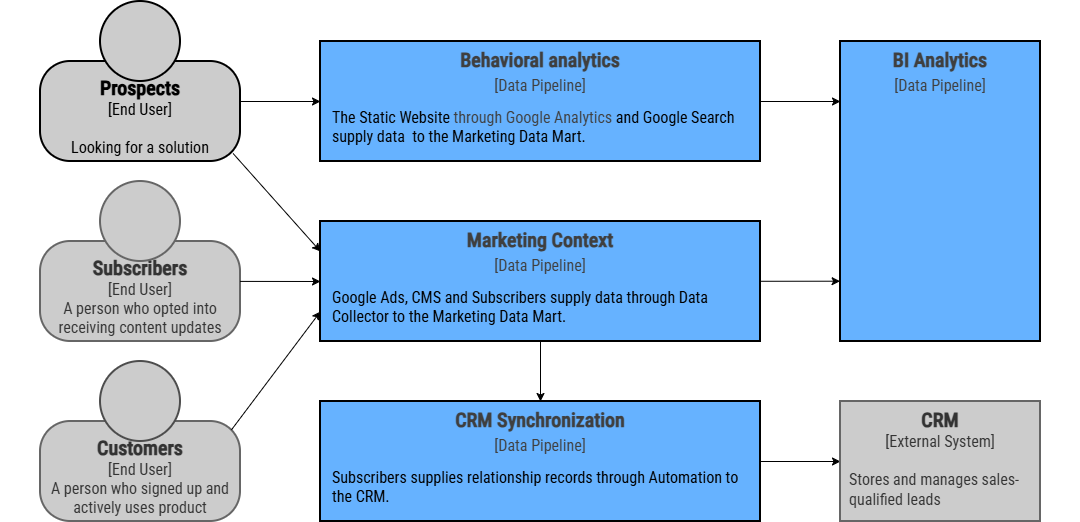

The diagram above was exported from draw.io. Its source (the exported page's mxGraphModel, read from the mxfile embedded in the PNG):
<mxGraphModel dx="1523" dy="368" grid="1" gridSize="10" guides="1" tooltips="1" connect="1" arrows="1" fold="1" page="1" pageScale="1" pageWidth="1080" pageHeight="720" math="0" shadow="0">
  <root>
    <mxCell id="ZPjydSUwHweLo5OicJB8-0" />
    <mxCell id="ZPjydSUwHweLo5OicJB8-1" parent="ZPjydSUwHweLo5OicJB8-0" />
    <mxCell id="73QOFrDisvU-BdFAzjr--0" parent="ZPjydSUwHweLo5OicJB8-1" style="rounded=0;whiteSpace=wrap;html=1;strokeColor=none;movable=1;resizable=1;rotatable=1;deletable=1;editable=1;locked=0;connectable=1;fillColor=default;" value="" vertex="1">
      <mxGeometry height="520" width="1080" x="1080" y="820" as="geometry" />
    </mxCell>
    <mxCell id="73QOFrDisvU-BdFAzjr--1" parent="ZPjydSUwHweLo5OicJB8-1" style="rounded=0;whiteSpace=wrap;html=1;strokeWidth=2;fillColor=#66B2FF;strokeColor=#000000;verticalAlign=top;fontFamily=Roboto Condensed;fontSource=https%3A%2F%2Ffonts.googleapis.com%2Fcss%3Ffamily%3DRoboto%2BCondensed;fontSize=20;" value="&lt;font style=&quot;color: rgb(63, 63, 63); scrollbar-color: rgba(100, 100, 100, 0.4) rgb(255, 255, 255);&quot;&gt;&lt;b style=&quot;color: rgb(63, 63, 63); scrollbar-color: rgba(100, 100, 100, 0.4) rgb(255, 255, 255);&quot;&gt;CRM Synchronization&lt;br style=&quot;color: rgb(63, 63, 63); scrollbar-color: rgba(100, 100, 100, 0.4) rgb(255, 255, 255);&quot;&gt;&lt;/b&gt;&lt;/font&gt;&lt;font style=&quot;color: rgb(63, 63, 63); scrollbar-color: rgba(100, 100, 100, 0.4) rgb(255, 255, 255); font-size: 16px;&quot;&gt;[Data Pipeline]&lt;/font&gt;" vertex="1">
      <mxGeometry height="120" width="440" x="1400" y="1220" as="geometry" />
    </mxCell>
    <mxCell id="73QOFrDisvU-BdFAzjr--2" parent="ZPjydSUwHweLo5OicJB8-1" style="rounded=0;whiteSpace=wrap;html=1;strokeWidth=2;fillColor=#66B2FF;strokeColor=#000000;verticalAlign=top;fontFamily=Roboto Condensed;fontSource=https%3A%2F%2Ffonts.googleapis.com%2Fcss%3Ffamily%3DRoboto%2BCondensed;fontSize=20;" value="&lt;b style=&quot;color: rgb(63, 63, 63); scrollbar-color: rgba(100, 100, 100, 0.4) rgb(255, 255, 255);&quot;&gt;Marketing Context&lt;/b&gt;&lt;br style=&quot;color: rgb(63, 63, 63); scrollbar-color: rgba(100, 100, 100, 0.4) rgb(255, 255, 255);&quot;&gt;&lt;font style=&quot;color: rgb(63, 63, 63); scrollbar-color: rgba(100, 100, 100, 0.4) rgb(255, 255, 255); font-size: 16px;&quot;&gt;[Data Pipeline]&lt;/font&gt;" vertex="1">
      <mxGeometry height="120" width="440" x="1400" y="1040" as="geometry" />
    </mxCell>
    <mxCell id="73QOFrDisvU-BdFAzjr--3" edge="1" parent="ZPjydSUwHweLo5OicJB8-1" style="edgeStyle=none;shape=connector;rounded=0;html=1;strokeColor=#000000;align=center;verticalAlign=middle;fontFamily=IBM Plex Mono;fontSource=https%3A%2F%2Ffonts.googleapis.com%2Fcss%3Ffamily%3DIBM%2BPlex%2BMono;fontSize=11;fontColor=#000000;labelBackgroundColor=default;resizable=0;endArrow=classic;">
      <mxGeometry relative="1" as="geometry">
        <mxPoint x="1840" y="920" as="sourcePoint" />
        <mxPoint x="1920" y="920" as="targetPoint" />
      </mxGeometry>
    </mxCell>
    <mxCell id="73QOFrDisvU-BdFAzjr--4" edge="1" parent="ZPjydSUwHweLo5OicJB8-1" source="73QOFrDisvU-BdFAzjr--6" style="rounded=0;orthogonalLoop=1;jettySize=auto;html=1;exitX=1;exitY=0.4;exitDx=0;exitDy=0;exitPerimeter=0;strokeColor=#000000;entryX=0;entryY=0.5;entryDx=0;entryDy=0;">
      <mxGeometry relative="1" as="geometry">
        <mxPoint x="1199.8000000000002" y="919.3" as="sourcePoint" />
        <mxPoint x="1400" y="920" as="targetPoint" />
      </mxGeometry>
    </mxCell>
    <mxCell id="73QOFrDisvU-BdFAzjr--5" connectable="0" parent="ZPjydSUwHweLo5OicJB8-1" style="group;strokeColor=none;" value="" vertex="1">
      <mxGeometry height="160" width="200" x="1120" y="820" as="geometry" />
    </mxCell>
    <mxCell id="73QOFrDisvU-BdFAzjr--6" parent="73QOFrDisvU-BdFAzjr--5" style="rounded=1;whiteSpace=wrap;html=1;strokeWidth=2;glass=0;arcSize=30;fontFamily=Roboto Condensed;fontSource=https%3A%2F%2Ffonts.googleapis.com%2Fcss%3Ffamily%3DRoboto%2BCondensed;verticalAlign=top;strokeColor=#000000;fillColor=light-dark(#CCCCCC,#EDEDED);fontColor=#000000;fontSize=16;spacingTop=8;" value="&lt;b&gt;&lt;font style=&quot;font-size: 20px;&quot;&gt;&lt;font&gt;&lt;span&gt;Prospects&lt;/span&gt;&lt;/font&gt;&lt;br&gt;&lt;/font&gt;&lt;/b&gt;[End User]&lt;div&gt;&lt;br&gt;&lt;/div&gt;&lt;div&gt;Looking for a solution&lt;br&gt;&lt;/div&gt;" vertex="1">
      <mxGeometry height="100" width="200" y="60" as="geometry" />
    </mxCell>
    <mxCell id="73QOFrDisvU-BdFAzjr--7" parent="73QOFrDisvU-BdFAzjr--5" style="ellipse;whiteSpace=wrap;html=1;aspect=fixed;strokeWidth=2;strokeColor=#000000;fillColor=light-dark(#CCCCCC,#EDEDED);fontFamily=Roboto Condensed;fontSource=https%3A%2F%2Ffonts.googleapis.com%2Fcss%3Ffamily%3DRoboto%2BCondensed;fontColor=#000000;fontSize=16;" value="" vertex="1">
      <mxGeometry height="80" width="80" x="60" as="geometry" />
    </mxCell>
    <mxCell id="73QOFrDisvU-BdFAzjr--8" connectable="0" parent="ZPjydSUwHweLo5OicJB8-1" style="group;spacingTop=8;" value="" vertex="1">
      <mxGeometry height="160" width="200" x="1120" y="1180" as="geometry" />
    </mxCell>
    <mxCell id="73QOFrDisvU-BdFAzjr--9" parent="73QOFrDisvU-BdFAzjr--8" style="rounded=1;whiteSpace=wrap;html=1;strokeWidth=2;glass=0;arcSize=30;fontFamily=Roboto Condensed;fontSource=https%3A%2F%2Ffonts.googleapis.com%2Fcss%3Ffamily%3DRoboto%2BCondensed;verticalAlign=top;strokeColor=#666666;fillColor=#CCCCCC;fontColor=#333333;fontSize=16;spacingTop=8;" value="&lt;b&gt;&lt;font style=&quot;font-size: 20px;&quot;&gt;&lt;font&gt;&lt;span&gt;Customers&lt;/span&gt;&lt;/font&gt;&lt;br&gt;&lt;/font&gt;&lt;/b&gt;[End User]&lt;div&gt;&lt;span style=&quot;background-color: transparent;&quot;&gt;A person who signed up and actively uses product&lt;/span&gt;&lt;/div&gt;" vertex="1">
      <mxGeometry height="100" width="200" y="60" as="geometry" />
    </mxCell>
    <mxCell id="73QOFrDisvU-BdFAzjr--10" parent="73QOFrDisvU-BdFAzjr--8" style="ellipse;whiteSpace=wrap;html=1;aspect=fixed;strokeWidth=2;strokeColor=light-dark(#4D4D4D,#EDEDED);fillColor=light-dark(#CCCCCC,#EDEDED);fontFamily=Roboto Condensed;fontSource=https%3A%2F%2Ffonts.googleapis.com%2Fcss%3Ffamily%3DRoboto%2BCondensed;fontSize=16;fontColor=#000000;" value="" vertex="1">
      <mxGeometry height="80" width="80" x="60" as="geometry" />
    </mxCell>
    <mxCell id="73QOFrDisvU-BdFAzjr--11" connectable="0" parent="ZPjydSUwHweLo5OicJB8-1" style="group" value="" vertex="1">
      <mxGeometry height="160" width="200" x="1120" y="1000" as="geometry" />
    </mxCell>
    <mxCell id="73QOFrDisvU-BdFAzjr--12" parent="73QOFrDisvU-BdFAzjr--11" style="rounded=1;whiteSpace=wrap;html=1;strokeWidth=2;glass=0;arcSize=30;fontFamily=Roboto Condensed;fontSource=https%3A%2F%2Ffonts.googleapis.com%2Fcss%3Ffamily%3DRoboto%2BCondensed;verticalAlign=top;strokeColor=#666666;fillColor=#CCCCCC;fontColor=#333333;fontSize=16;spacingTop=8;" value="&lt;b&gt;&lt;font style=&quot;font-size: 20px;&quot;&gt;&lt;span&gt;Subscribers&lt;/span&gt;&lt;/font&gt;&lt;br&gt;&lt;/b&gt;[End User]&lt;br&gt;A person who opted into receiving content updates" vertex="1">
      <mxGeometry height="100" width="200" y="60" as="geometry" />
    </mxCell>
    <mxCell id="73QOFrDisvU-BdFAzjr--13" parent="73QOFrDisvU-BdFAzjr--11" style="ellipse;whiteSpace=wrap;html=1;aspect=fixed;strokeWidth=2;strokeColor=#666666;fillColor=#CCCCCC;fontColor=#333333;fontFamily=Roboto Condensed;fontSource=https%3A%2F%2Ffonts.googleapis.com%2Fcss%3Ffamily%3DRoboto%2BCondensed;fontSize=16;" value="" vertex="1">
      <mxGeometry height="80" width="80" x="60" as="geometry" />
    </mxCell>
    <mxCell id="73QOFrDisvU-BdFAzjr--14" edge="1" parent="ZPjydSUwHweLo5OicJB8-1" style="edgeStyle=none;shape=connector;rounded=0;html=1;entryX=0.5;entryY=0;entryDx=0;entryDy=0;strokeColor=#000000;align=center;verticalAlign=middle;fontFamily=IBM Plex Mono;fontSource=https%3A%2F%2Ffonts.googleapis.com%2Fcss%3Ffamily%3DIBM%2BPlex%2BMono;fontSize=11;fontColor=#000000;labelBackgroundColor=default;resizable=0;endArrow=classic;">
      <mxGeometry relative="1" as="geometry">
        <mxPoint x="1620" y="1160" as="sourcePoint" />
        <mxPoint x="1620" y="1220" as="targetPoint" />
      </mxGeometry>
    </mxCell>
    <mxCell id="73QOFrDisvU-BdFAzjr--15" parent="ZPjydSUwHweLo5OicJB8-1" style="text;whiteSpace=wrap;html=1;fontFamily=Roboto Condensed;fontSource=https%3A%2F%2Ffonts.googleapis.com%2Fcss%3Ffamily%3DRoboto%2BCondensed;fontSize=16;" value="&lt;span style=&quot;white-space-collapse: preserve;&quot;&gt;Google Ads, CMS and Subscribers supply data through Data Collector to the Marketing Data Mart.&lt;/span&gt;" vertex="1">
      <mxGeometry height="60" width="420" x="1410" y="1100" as="geometry" />
    </mxCell>
    <mxCell id="73QOFrDisvU-BdFAzjr--16" edge="1" parent="ZPjydSUwHweLo5OicJB8-1" style="edgeStyle=none;shape=connector;rounded=0;html=1;strokeColor=#000000;align=center;verticalAlign=middle;fontFamily=IBM Plex Mono;fontSource=https%3A%2F%2Ffonts.googleapis.com%2Fcss%3Ffamily%3DIBM%2BPlex%2BMono;fontSize=11;fontColor=#000000;labelBackgroundColor=default;resizable=0;endArrow=classic;" target="73QOFrDisvU-BdFAzjr--21">
      <mxGeometry relative="1" as="geometry">
        <mxPoint x="1840" y="1280" as="sourcePoint" />
      </mxGeometry>
    </mxCell>
    <mxCell id="73QOFrDisvU-BdFAzjr--17" edge="1" parent="ZPjydSUwHweLo5OicJB8-1" source="73QOFrDisvU-BdFAzjr--12" style="edgeStyle=none;shape=connector;rounded=0;html=1;entryX=0;entryY=0.5;entryDx=0;entryDy=0;strokeColor=#000000;align=center;verticalAlign=middle;fontFamily=IBM Plex Mono;fontSource=https%3A%2F%2Ffonts.googleapis.com%2Fcss%3Ffamily%3DIBM%2BPlex%2BMono;fontSize=11;fontColor=#000000;labelBackgroundColor=default;resizable=0;endArrow=classic;exitX=0.998;exitY=0.399;exitDx=0;exitDy=0;exitPerimeter=0;">
      <mxGeometry relative="1" as="geometry">
        <mxPoint x="1400" y="1100" as="targetPoint" />
      </mxGeometry>
    </mxCell>
    <mxCell id="73QOFrDisvU-BdFAzjr--18" edge="1" parent="ZPjydSUwHweLo5OicJB8-1" source="73QOFrDisvU-BdFAzjr--9" style="edgeStyle=none;shape=connector;rounded=0;html=1;entryX=0;entryY=0.75;entryDx=0;entryDy=0;strokeColor=#000000;align=center;verticalAlign=middle;fontFamily=IBM Plex Mono;fontSource=https%3A%2F%2Ffonts.googleapis.com%2Fcss%3Ffamily%3DIBM%2BPlex%2BMono;fontSize=11;fontColor=#000000;labelBackgroundColor=default;resizable=0;endArrow=classic;exitX=0.955;exitY=0.083;exitDx=0;exitDy=0;exitPerimeter=0;">
      <mxGeometry relative="1" as="geometry">
        <mxPoint x="1400" y="1130" as="targetPoint" />
      </mxGeometry>
    </mxCell>
    <mxCell id="73QOFrDisvU-BdFAzjr--19" edge="1" parent="ZPjydSUwHweLo5OicJB8-1" source="73QOFrDisvU-BdFAzjr--6" style="edgeStyle=none;shape=connector;rounded=0;html=1;entryX=0;entryY=0.25;entryDx=0;entryDy=0;strokeColor=#000000;align=center;verticalAlign=middle;fontFamily=IBM Plex Mono;fontSource=https%3A%2F%2Ffonts.googleapis.com%2Fcss%3Ffamily%3DIBM%2BPlex%2BMono;fontSize=11;fontColor=#000000;labelBackgroundColor=default;resizable=0;endArrow=classic;exitX=0.963;exitY=0.92;exitDx=0;exitDy=0;exitPerimeter=0;">
      <mxGeometry relative="1" as="geometry">
        <mxPoint x="1400" y="1070" as="targetPoint" />
      </mxGeometry>
    </mxCell>
    <mxCell id="73QOFrDisvU-BdFAzjr--20" parent="ZPjydSUwHweLo5OicJB8-1" style="text;whiteSpace=wrap;html=1;fontFamily=Roboto Condensed;fontSource=https%3A%2F%2Ffonts.googleapis.com%2Fcss%3Ffamily%3DRoboto%2BCondensed;fontSize=16;" value="&lt;span style=&quot;white-space-collapse: preserve;&quot;&gt;Subscribers supplies relationship records through Automation to the CRM.&lt;/span&gt;" vertex="1">
      <mxGeometry height="60" width="420" x="1410" y="1280" as="geometry" />
    </mxCell>
    <mxCell id="73QOFrDisvU-BdFAzjr--21" parent="ZPjydSUwHweLo5OicJB8-1" style="rounded=0;whiteSpace=wrap;html=1;strokeWidth=2;fillColor=#CCCCCC;strokeColor=#666666;verticalAlign=top;fontColor=#333333;fontFamily=Roboto Condensed;fontSource=https%3A%2F%2Ffonts.googleapis.com%2Fcss%3Ffamily%3DRoboto%2BCondensed;fontSize=16;" value="&lt;font&gt;&lt;b&gt;&lt;font style=&quot;font-size: 20px;&quot;&gt;&lt;span&gt;CRM&lt;/span&gt;&lt;/font&gt;&lt;/b&gt;&lt;br&gt;&lt;font&gt;[&lt;font&gt;External Sy&lt;/font&gt;stem]&lt;/font&gt;&lt;/font&gt;&lt;div&gt;&lt;font&gt;&lt;font&gt;&lt;br&gt;&lt;/font&gt;&lt;/font&gt;&lt;/div&gt;&lt;div style=&quot;text-align: left; padding-left: 8px;&quot;&gt;&lt;font data-font-src=&quot;https://fonts.googleapis.com/css?family=IBM+Plex+Mono&quot;&gt;Stores and manages sales-qualified leads&lt;/font&gt;&lt;/div&gt;" vertex="1">
      <mxGeometry height="120" width="200" x="1920" y="1220" as="geometry" />
    </mxCell>
    <mxCell id="73QOFrDisvU-BdFAzjr--22" edge="1" parent="ZPjydSUwHweLo5OicJB8-1" style="edgeStyle=none;shape=connector;rounded=0;html=1;entryX=-0.002;entryY=0.397;entryDx=0;entryDy=0;entryPerimeter=0;strokeColor=#000000;align=center;verticalAlign=middle;fontFamily=IBM Plex Mono;fontSource=https%3A%2F%2Ffonts.googleapis.com%2Fcss%3Ffamily%3DIBM%2BPlex%2BMono;fontSize=11;fontColor=#000000;labelBackgroundColor=default;resizable=0;endArrow=classic;">
      <mxGeometry relative="1" as="geometry">
        <mxPoint x="1840" y="1099.7797062750333" as="sourcePoint" />
        <mxPoint x="1919.6" y="1099.6999999999998" as="targetPoint" />
      </mxGeometry>
    </mxCell>
    <mxCell id="73QOFrDisvU-BdFAzjr--23" parent="ZPjydSUwHweLo5OicJB8-1" style="rounded=0;whiteSpace=wrap;html=1;strokeWidth=2;fillColor=#66B2FF;strokeColor=#000000;verticalAlign=top;fontFamily=Roboto Condensed;fontSource=https%3A%2F%2Ffonts.googleapis.com%2Fcss%3Ffamily%3DRoboto%2BCondensed;fontSize=20;" value="&lt;b style=&quot;color: rgb(63, 63, 63); scrollbar-color: rgba(100, 100, 100, 0.4) rgb(255, 255, 255);&quot;&gt;Behavioral analytics&lt;/b&gt;&lt;br style=&quot;color: rgb(63, 63, 63); scrollbar-color: rgba(100, 100, 100, 0.4) rgb(255, 255, 255);&quot;&gt;&lt;font style=&quot;color: rgb(63, 63, 63); scrollbar-color: rgba(100, 100, 100, 0.4) rgb(255, 255, 255); font-size: 16px;&quot;&gt;[Data Pipeline]&lt;/font&gt;" vertex="1">
      <mxGeometry height="120" width="440" x="1400" y="860" as="geometry" />
    </mxCell>
    <mxCell id="73QOFrDisvU-BdFAzjr--24" parent="ZPjydSUwHweLo5OicJB8-1" style="text;whiteSpace=wrap;html=1;fontFamily=Roboto Condensed;fontSource=https%3A%2F%2Ffonts.googleapis.com%2Fcss%3Ffamily%3DRoboto%2BCondensed;fontSize=16;" value="&lt;b style=&quot;font-weight:normal;&quot; id=&quot;docs-internal-guid-c34b7723-7fff-1865-808b-2f03c13990a0&quot;&gt;&lt;span style=&quot;background-color: transparent; font-weight: 400; font-style: normal; font-variant: normal; text-decoration: none; vertical-align: baseline; white-space: pre-wrap;&quot;&gt;The Static Website &lt;span id=&quot;docs-internal-guid-c34b7723-7fff-1865-808b-2f03c13990a0&quot; style=&quot;color: rgb(63, 63, 63); scrollbar-color: rgba(100, 100, 100, 0.4) rgb(255, 255, 255); white-space: normal;&quot;&gt;&lt;span style=&quot;color: rgb(63, 63, 63); scrollbar-color: rgba(100, 100, 100, 0.4) rgb(255, 255, 255); background-color: transparent; font-variant: normal; vertical-align: baseline; white-space: pre-wrap;&quot;&gt;through Google Analytics&lt;/span&gt;&lt;/span&gt; and Google Search supply data  to the Marketing Data Mart.&lt;/span&gt;&lt;/b&gt;" vertex="1">
      <mxGeometry height="60" width="420" x="1410" y="920" as="geometry" />
    </mxCell>
    <mxCell id="73QOFrDisvU-BdFAzjr--25" parent="ZPjydSUwHweLo5OicJB8-1" style="rounded=0;whiteSpace=wrap;html=1;strokeWidth=2;fillColor=#66B2FF;strokeColor=#000000;verticalAlign=top;fontFamily=Roboto Condensed;fontSource=https%3A%2F%2Ffonts.googleapis.com%2Fcss%3Ffamily%3DRoboto%2BCondensed;fontSize=20;" value="&lt;b style=&quot;color: rgb(63, 63, 63); scrollbar-color: rgba(100, 100, 100, 0.4) rgb(255, 255, 255);&quot;&gt;BI Analytics&lt;/b&gt;&lt;br style=&quot;color: rgb(63, 63, 63); scrollbar-color: rgba(100, 100, 100, 0.4) rgb(255, 255, 255);&quot;&gt;&lt;font style=&quot;color: rgb(63, 63, 63); scrollbar-color: rgba(100, 100, 100, 0.4) rgb(255, 255, 255); font-size: 16px;&quot;&gt;[Data Pipeline]&lt;/font&gt;" vertex="1">
      <mxGeometry height="300" width="200" x="1920" y="860" as="geometry" />
    </mxCell>
  </root>
</mxGraphModel>